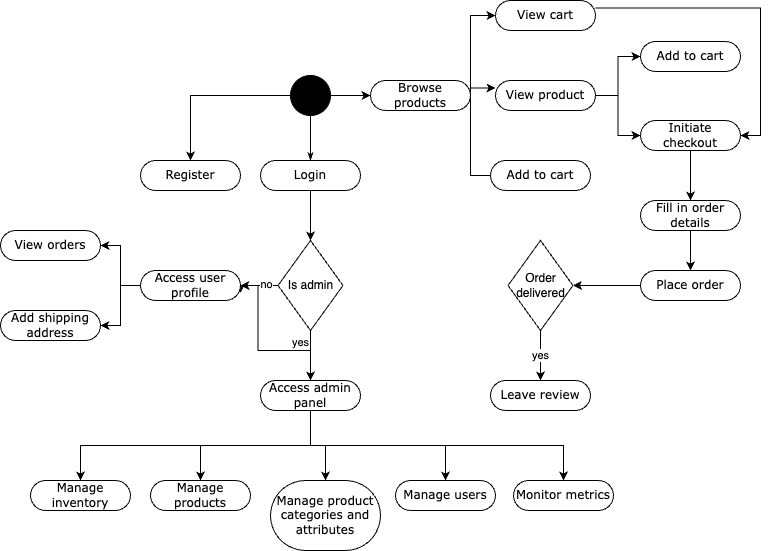

The diagram above was exported from draw.io. Its source (the exported page's mxGraphModel, read from the mxfile embedded in the PNG):
<mxGraphModel dx="995" dy="1167" grid="1" gridSize="10" guides="1" tooltips="1" connect="1" arrows="1" fold="1" page="1" pageScale="1" pageWidth="850" pageHeight="1100" background="none" math="0" shadow="0">
  <root>
    <mxCell id="0" />
    <mxCell id="1" parent="0" />
    <mxCell id="wpOY_JcVpzbD0zorokMZ-32" style="edgeStyle=orthogonalEdgeStyle;rounded=0;orthogonalLoop=1;jettySize=auto;html=1;exitX=0;exitY=0.5;exitDx=0;exitDy=0;entryX=0.5;entryY=0;entryDx=0;entryDy=0;" edge="1" parent="1" source="60571a20871a0731-4" target="wpOY_JcVpzbD0zorokMZ-1">
      <mxGeometry relative="1" as="geometry" />
    </mxCell>
    <mxCell id="wpOY_JcVpzbD0zorokMZ-33" style="edgeStyle=orthogonalEdgeStyle;rounded=0;orthogonalLoop=1;jettySize=auto;html=1;exitX=1;exitY=0.5;exitDx=0;exitDy=0;entryX=0;entryY=0.5;entryDx=0;entryDy=0;" edge="1" parent="1" source="60571a20871a0731-4" target="wpOY_JcVpzbD0zorokMZ-4">
      <mxGeometry relative="1" as="geometry" />
    </mxCell>
    <mxCell id="60571a20871a0731-4" value="" style="ellipse;whiteSpace=wrap;html=1;rounded=0;shadow=0;comic=0;labelBackgroundColor=none;strokeWidth=1;fillColor=#000000;fontFamily=Verdana;fontSize=12;align=center;" parent="1" vertex="1">
      <mxGeometry x="1020" y="85" width="40" height="40" as="geometry" />
    </mxCell>
    <mxCell id="1c1d494c118603dd-27" style="edgeStyle=orthogonalEdgeStyle;rounded=0;html=1;labelBackgroundColor=none;startArrow=none;startFill=0;startSize=5;endArrow=classicThin;endFill=1;endSize=5;jettySize=auto;orthogonalLoop=1;strokeWidth=1;fontFamily=Verdana;fontSize=12" parent="1" source="60571a20871a0731-4" target="60571a20871a0731-8" edge="1">
      <mxGeometry relative="1" as="geometry" />
    </mxCell>
    <mxCell id="wpOY_JcVpzbD0zorokMZ-26" style="edgeStyle=orthogonalEdgeStyle;rounded=0;orthogonalLoop=1;jettySize=auto;html=1;exitX=0.5;exitY=1;exitDx=0;exitDy=0;entryX=0.5;entryY=0;entryDx=0;entryDy=0;" edge="1" parent="1" source="60571a20871a0731-8" target="wpOY_JcVpzbD0zorokMZ-2">
      <mxGeometry relative="1" as="geometry" />
    </mxCell>
    <mxCell id="60571a20871a0731-8" value="Login" style="rounded=1;whiteSpace=wrap;html=1;shadow=0;comic=0;labelBackgroundColor=none;strokeWidth=1;fontFamily=Verdana;fontSize=12;align=center;arcSize=50;" parent="1" vertex="1">
      <mxGeometry x="990" y="170" width="100" height="30" as="geometry" />
    </mxCell>
    <mxCell id="wpOY_JcVpzbD0zorokMZ-1" value="Register" style="rounded=1;whiteSpace=wrap;html=1;shadow=0;comic=0;labelBackgroundColor=none;strokeWidth=1;fontFamily=Verdana;fontSize=12;align=center;arcSize=50;" vertex="1" parent="1">
      <mxGeometry x="870" y="170" width="100" height="30" as="geometry" />
    </mxCell>
    <mxCell id="wpOY_JcVpzbD0zorokMZ-27" style="edgeStyle=orthogonalEdgeStyle;rounded=0;orthogonalLoop=1;jettySize=auto;html=1;exitX=0;exitY=0.5;exitDx=0;exitDy=0;entryX=1;entryY=0.75;entryDx=0;entryDy=0;" edge="1" parent="1" source="wpOY_JcVpzbD0zorokMZ-2" target="wpOY_JcVpzbD0zorokMZ-23">
      <mxGeometry relative="1" as="geometry" />
    </mxCell>
    <mxCell id="wpOY_JcVpzbD0zorokMZ-45" value="no" style="edgeLabel;html=1;align=center;verticalAlign=middle;resizable=0;points=[];" vertex="1" connectable="0" parent="wpOY_JcVpzbD0zorokMZ-27">
      <mxGeometry x="-0.4444" y="-2" relative="1" as="geometry">
        <mxPoint x="1" as="offset" />
      </mxGeometry>
    </mxCell>
    <mxCell id="wpOY_JcVpzbD0zorokMZ-28" style="edgeStyle=orthogonalEdgeStyle;rounded=0;orthogonalLoop=1;jettySize=auto;html=1;exitX=0.5;exitY=1;exitDx=0;exitDy=0;entryX=0.5;entryY=0;entryDx=0;entryDy=0;" edge="1" parent="1" source="wpOY_JcVpzbD0zorokMZ-2" target="wpOY_JcVpzbD0zorokMZ-3">
      <mxGeometry relative="1" as="geometry" />
    </mxCell>
    <mxCell id="wpOY_JcVpzbD0zorokMZ-29" style="edgeStyle=orthogonalEdgeStyle;rounded=0;orthogonalLoop=1;jettySize=auto;html=1;exitX=0.5;exitY=1;exitDx=0;exitDy=0;entryX=1;entryY=0.5;entryDx=0;entryDy=0;" edge="1" parent="1" source="wpOY_JcVpzbD0zorokMZ-2" target="wpOY_JcVpzbD0zorokMZ-23">
      <mxGeometry relative="1" as="geometry" />
    </mxCell>
    <mxCell id="wpOY_JcVpzbD0zorokMZ-44" value="yes" style="edgeLabel;html=1;align=center;verticalAlign=middle;resizable=0;points=[];" vertex="1" connectable="0" parent="wpOY_JcVpzbD0zorokMZ-29">
      <mxGeometry x="-0.8065" y="3" relative="1" as="geometry">
        <mxPoint x="-14" y="-4" as="offset" />
      </mxGeometry>
    </mxCell>
    <mxCell id="wpOY_JcVpzbD0zorokMZ-2" value="Is admin" style="rhombus;whiteSpace=wrap;html=1;" vertex="1" parent="1">
      <mxGeometry x="1007.5" y="250" width="65" height="90" as="geometry" />
    </mxCell>
    <mxCell id="wpOY_JcVpzbD0zorokMZ-46" style="edgeStyle=orthogonalEdgeStyle;rounded=0;orthogonalLoop=1;jettySize=auto;html=1;exitX=0.5;exitY=1;exitDx=0;exitDy=0;entryX=0.5;entryY=0;entryDx=0;entryDy=0;" edge="1" parent="1" source="wpOY_JcVpzbD0zorokMZ-3" target="wpOY_JcVpzbD0zorokMZ-19">
      <mxGeometry relative="1" as="geometry" />
    </mxCell>
    <mxCell id="wpOY_JcVpzbD0zorokMZ-47" style="edgeStyle=orthogonalEdgeStyle;rounded=0;orthogonalLoop=1;jettySize=auto;html=1;exitX=0.5;exitY=1;exitDx=0;exitDy=0;" edge="1" parent="1" source="wpOY_JcVpzbD0zorokMZ-3" target="wpOY_JcVpzbD0zorokMZ-18">
      <mxGeometry relative="1" as="geometry" />
    </mxCell>
    <mxCell id="wpOY_JcVpzbD0zorokMZ-48" style="edgeStyle=orthogonalEdgeStyle;rounded=0;orthogonalLoop=1;jettySize=auto;html=1;exitX=0.5;exitY=1;exitDx=0;exitDy=0;entryX=0.5;entryY=0;entryDx=0;entryDy=0;" edge="1" parent="1" source="wpOY_JcVpzbD0zorokMZ-3" target="wpOY_JcVpzbD0zorokMZ-20">
      <mxGeometry relative="1" as="geometry" />
    </mxCell>
    <mxCell id="wpOY_JcVpzbD0zorokMZ-49" style="edgeStyle=orthogonalEdgeStyle;rounded=0;orthogonalLoop=1;jettySize=auto;html=1;exitX=0.5;exitY=1;exitDx=0;exitDy=0;entryX=0.5;entryY=0;entryDx=0;entryDy=0;" edge="1" parent="1" source="wpOY_JcVpzbD0zorokMZ-3" target="wpOY_JcVpzbD0zorokMZ-21">
      <mxGeometry relative="1" as="geometry" />
    </mxCell>
    <mxCell id="wpOY_JcVpzbD0zorokMZ-52" style="edgeStyle=orthogonalEdgeStyle;rounded=0;orthogonalLoop=1;jettySize=auto;html=1;exitX=0.5;exitY=1;exitDx=0;exitDy=0;entryX=0.5;entryY=0;entryDx=0;entryDy=0;" edge="1" parent="1" source="wpOY_JcVpzbD0zorokMZ-3" target="wpOY_JcVpzbD0zorokMZ-51">
      <mxGeometry relative="1" as="geometry" />
    </mxCell>
    <mxCell id="wpOY_JcVpzbD0zorokMZ-3" value="Access admin panel" style="rounded=1;whiteSpace=wrap;html=1;shadow=0;comic=0;labelBackgroundColor=none;strokeWidth=1;fontFamily=Verdana;fontSize=12;align=center;arcSize=50;" vertex="1" parent="1">
      <mxGeometry x="990" y="390" width="100" height="30" as="geometry" />
    </mxCell>
    <mxCell id="wpOY_JcVpzbD0zorokMZ-34" style="edgeStyle=orthogonalEdgeStyle;rounded=0;orthogonalLoop=1;jettySize=auto;html=1;exitX=0;exitY=0.5;exitDx=0;exitDy=0;entryX=0;entryY=0.25;entryDx=0;entryDy=0;" edge="1" parent="1" source="wpOY_JcVpzbD0zorokMZ-7" target="wpOY_JcVpzbD0zorokMZ-6">
      <mxGeometry relative="1" as="geometry" />
    </mxCell>
    <mxCell id="wpOY_JcVpzbD0zorokMZ-35" style="edgeStyle=orthogonalEdgeStyle;rounded=0;orthogonalLoop=1;jettySize=auto;html=1;exitX=1;exitY=0.25;exitDx=0;exitDy=0;entryX=0;entryY=0.5;entryDx=0;entryDy=0;" edge="1" parent="1" source="wpOY_JcVpzbD0zorokMZ-4" target="wpOY_JcVpzbD0zorokMZ-11">
      <mxGeometry relative="1" as="geometry">
        <Array as="points">
          <mxPoint x="1200" y="25" />
        </Array>
      </mxGeometry>
    </mxCell>
    <mxCell id="wpOY_JcVpzbD0zorokMZ-4" value="Browse products" style="rounded=1;whiteSpace=wrap;html=1;shadow=0;comic=0;labelBackgroundColor=none;strokeWidth=1;fontFamily=Verdana;fontSize=12;align=center;arcSize=50;" vertex="1" parent="1">
      <mxGeometry x="1100" y="90" width="100" height="30" as="geometry" />
    </mxCell>
    <mxCell id="wpOY_JcVpzbD0zorokMZ-5" value="Add to cart" style="rounded=1;whiteSpace=wrap;html=1;shadow=0;comic=0;labelBackgroundColor=none;strokeWidth=1;fontFamily=Verdana;fontSize=12;align=center;arcSize=50;" vertex="1" parent="1">
      <mxGeometry x="1370" y="51" width="100" height="30" as="geometry" />
    </mxCell>
    <mxCell id="wpOY_JcVpzbD0zorokMZ-36" style="edgeStyle=orthogonalEdgeStyle;rounded=0;orthogonalLoop=1;jettySize=auto;html=1;exitX=1;exitY=0.5;exitDx=0;exitDy=0;entryX=0;entryY=0.5;entryDx=0;entryDy=0;" edge="1" parent="1" source="wpOY_JcVpzbD0zorokMZ-6" target="wpOY_JcVpzbD0zorokMZ-5">
      <mxGeometry relative="1" as="geometry" />
    </mxCell>
    <mxCell id="wpOY_JcVpzbD0zorokMZ-38" style="edgeStyle=orthogonalEdgeStyle;rounded=0;orthogonalLoop=1;jettySize=auto;html=1;exitX=1;exitY=0.5;exitDx=0;exitDy=0;entryX=0;entryY=0.5;entryDx=0;entryDy=0;" edge="1" parent="1" source="wpOY_JcVpzbD0zorokMZ-6" target="wpOY_JcVpzbD0zorokMZ-8">
      <mxGeometry relative="1" as="geometry" />
    </mxCell>
    <mxCell id="wpOY_JcVpzbD0zorokMZ-6" value="View product" style="rounded=1;whiteSpace=wrap;html=1;shadow=0;comic=0;labelBackgroundColor=none;strokeWidth=1;fontFamily=Verdana;fontSize=12;align=center;arcSize=50;" vertex="1" parent="1">
      <mxGeometry x="1225" y="90" width="100" height="30" as="geometry" />
    </mxCell>
    <mxCell id="wpOY_JcVpzbD0zorokMZ-7" value="Add to cart" style="rounded=1;whiteSpace=wrap;html=1;shadow=0;comic=0;labelBackgroundColor=none;strokeWidth=1;fontFamily=Verdana;fontSize=12;align=center;arcSize=50;" vertex="1" parent="1">
      <mxGeometry x="1220" y="170" width="100" height="30" as="geometry" />
    </mxCell>
    <mxCell id="wpOY_JcVpzbD0zorokMZ-40" style="edgeStyle=orthogonalEdgeStyle;rounded=0;orthogonalLoop=1;jettySize=auto;html=1;exitX=0.5;exitY=1;exitDx=0;exitDy=0;" edge="1" parent="1" source="wpOY_JcVpzbD0zorokMZ-8" target="wpOY_JcVpzbD0zorokMZ-9">
      <mxGeometry relative="1" as="geometry" />
    </mxCell>
    <mxCell id="wpOY_JcVpzbD0zorokMZ-8" value="Initiate checkout" style="rounded=1;whiteSpace=wrap;html=1;shadow=0;comic=0;labelBackgroundColor=none;strokeWidth=1;fontFamily=Verdana;fontSize=12;align=center;arcSize=50;" vertex="1" parent="1">
      <mxGeometry x="1370" y="130" width="100" height="30" as="geometry" />
    </mxCell>
    <mxCell id="wpOY_JcVpzbD0zorokMZ-41" style="edgeStyle=orthogonalEdgeStyle;rounded=0;orthogonalLoop=1;jettySize=auto;html=1;exitX=0.5;exitY=1;exitDx=0;exitDy=0;" edge="1" parent="1" source="wpOY_JcVpzbD0zorokMZ-9" target="wpOY_JcVpzbD0zorokMZ-15">
      <mxGeometry relative="1" as="geometry" />
    </mxCell>
    <mxCell id="wpOY_JcVpzbD0zorokMZ-9" value="Fill in order details" style="rounded=1;whiteSpace=wrap;html=1;shadow=0;comic=0;labelBackgroundColor=none;strokeWidth=1;fontFamily=Verdana;fontSize=12;align=center;arcSize=50;" vertex="1" parent="1">
      <mxGeometry x="1370" y="210" width="100" height="30" as="geometry" />
    </mxCell>
    <mxCell id="wpOY_JcVpzbD0zorokMZ-39" style="edgeStyle=orthogonalEdgeStyle;rounded=0;orthogonalLoop=1;jettySize=auto;html=1;exitX=1;exitY=0.25;exitDx=0;exitDy=0;entryX=1;entryY=0.5;entryDx=0;entryDy=0;" edge="1" parent="1" source="wpOY_JcVpzbD0zorokMZ-11" target="wpOY_JcVpzbD0zorokMZ-8">
      <mxGeometry relative="1" as="geometry" />
    </mxCell>
    <mxCell id="wpOY_JcVpzbD0zorokMZ-11" value="View cart" style="rounded=1;whiteSpace=wrap;html=1;shadow=0;comic=0;labelBackgroundColor=none;strokeWidth=1;fontFamily=Verdana;fontSize=12;align=center;arcSize=50;" vertex="1" parent="1">
      <mxGeometry x="1225" y="10" width="100" height="30" as="geometry" />
    </mxCell>
    <mxCell id="wpOY_JcVpzbD0zorokMZ-42" style="edgeStyle=orthogonalEdgeStyle;rounded=0;orthogonalLoop=1;jettySize=auto;html=1;exitX=0;exitY=0.5;exitDx=0;exitDy=0;entryX=1;entryY=0.5;entryDx=0;entryDy=0;" edge="1" parent="1" source="wpOY_JcVpzbD0zorokMZ-15" target="wpOY_JcVpzbD0zorokMZ-17">
      <mxGeometry relative="1" as="geometry" />
    </mxCell>
    <mxCell id="wpOY_JcVpzbD0zorokMZ-15" value="Place order" style="rounded=1;whiteSpace=wrap;html=1;shadow=0;comic=0;labelBackgroundColor=none;strokeWidth=1;fontFamily=Verdana;fontSize=12;align=center;arcSize=50;" vertex="1" parent="1">
      <mxGeometry x="1370" y="280" width="100" height="30" as="geometry" />
    </mxCell>
    <mxCell id="wpOY_JcVpzbD0zorokMZ-16" value="Leave review" style="rounded=1;whiteSpace=wrap;html=1;shadow=0;comic=0;labelBackgroundColor=none;strokeWidth=1;fontFamily=Verdana;fontSize=12;align=center;arcSize=50;" vertex="1" parent="1">
      <mxGeometry x="1220" y="390" width="100" height="30" as="geometry" />
    </mxCell>
    <mxCell id="wpOY_JcVpzbD0zorokMZ-43" value="yes" style="edgeStyle=orthogonalEdgeStyle;rounded=0;orthogonalLoop=1;jettySize=auto;html=1;exitX=0.5;exitY=1;exitDx=0;exitDy=0;entryX=0.5;entryY=0;entryDx=0;entryDy=0;" edge="1" parent="1" source="wpOY_JcVpzbD0zorokMZ-17" target="wpOY_JcVpzbD0zorokMZ-16">
      <mxGeometry relative="1" as="geometry" />
    </mxCell>
    <mxCell id="wpOY_JcVpzbD0zorokMZ-17" value="Order&lt;br&gt;delivered" style="rhombus;whiteSpace=wrap;html=1;" vertex="1" parent="1">
      <mxGeometry x="1237.5" y="250" width="65" height="90" as="geometry" />
    </mxCell>
    <mxCell id="wpOY_JcVpzbD0zorokMZ-18" value="Manage products" style="rounded=1;whiteSpace=wrap;html=1;shadow=0;comic=0;labelBackgroundColor=none;strokeWidth=1;fontFamily=Verdana;fontSize=12;align=center;arcSize=50;" vertex="1" parent="1">
      <mxGeometry x="880" y="490" width="100" height="30" as="geometry" />
    </mxCell>
    <mxCell id="wpOY_JcVpzbD0zorokMZ-19" value="Manage product categories and attributes" style="rounded=1;whiteSpace=wrap;html=1;shadow=0;comic=0;labelBackgroundColor=none;strokeWidth=1;fontFamily=Verdana;fontSize=12;align=center;arcSize=50;" vertex="1" parent="1">
      <mxGeometry x="1000" y="490" width="110" height="70" as="geometry" />
    </mxCell>
    <mxCell id="wpOY_JcVpzbD0zorokMZ-20" value="Manage users" style="rounded=1;whiteSpace=wrap;html=1;shadow=0;comic=0;labelBackgroundColor=none;strokeWidth=1;fontFamily=Verdana;fontSize=12;align=center;arcSize=50;" vertex="1" parent="1">
      <mxGeometry x="1125" y="490" width="100" height="30" as="geometry" />
    </mxCell>
    <mxCell id="wpOY_JcVpzbD0zorokMZ-21" value="Monitor metrics" style="rounded=1;whiteSpace=wrap;html=1;shadow=0;comic=0;labelBackgroundColor=none;strokeWidth=1;fontFamily=Verdana;fontSize=12;align=center;arcSize=50;" vertex="1" parent="1">
      <mxGeometry x="1243" y="490" width="100" height="30" as="geometry" />
    </mxCell>
    <mxCell id="wpOY_JcVpzbD0zorokMZ-22" style="edgeStyle=orthogonalEdgeStyle;rounded=0;orthogonalLoop=1;jettySize=auto;html=1;exitX=0.5;exitY=1;exitDx=0;exitDy=0;" edge="1" parent="1" source="wpOY_JcVpzbD0zorokMZ-21" target="wpOY_JcVpzbD0zorokMZ-21">
      <mxGeometry relative="1" as="geometry" />
    </mxCell>
    <mxCell id="wpOY_JcVpzbD0zorokMZ-30" style="edgeStyle=orthogonalEdgeStyle;rounded=0;orthogonalLoop=1;jettySize=auto;html=1;exitX=0;exitY=0.5;exitDx=0;exitDy=0;entryX=1;entryY=0.5;entryDx=0;entryDy=0;" edge="1" parent="1" source="wpOY_JcVpzbD0zorokMZ-23" target="wpOY_JcVpzbD0zorokMZ-24">
      <mxGeometry relative="1" as="geometry" />
    </mxCell>
    <mxCell id="wpOY_JcVpzbD0zorokMZ-31" style="edgeStyle=orthogonalEdgeStyle;rounded=0;orthogonalLoop=1;jettySize=auto;html=1;exitX=0;exitY=0.5;exitDx=0;exitDy=0;entryX=1;entryY=0.5;entryDx=0;entryDy=0;" edge="1" parent="1" source="wpOY_JcVpzbD0zorokMZ-23" target="wpOY_JcVpzbD0zorokMZ-25">
      <mxGeometry relative="1" as="geometry" />
    </mxCell>
    <mxCell id="wpOY_JcVpzbD0zorokMZ-23" value="Access user profile" style="rounded=1;whiteSpace=wrap;html=1;shadow=0;comic=0;labelBackgroundColor=none;strokeWidth=1;fontFamily=Verdana;fontSize=12;align=center;arcSize=50;" vertex="1" parent="1">
      <mxGeometry x="870" y="280" width="100" height="30" as="geometry" />
    </mxCell>
    <mxCell id="wpOY_JcVpzbD0zorokMZ-24" value="View orders" style="rounded=1;whiteSpace=wrap;html=1;shadow=0;comic=0;labelBackgroundColor=none;strokeWidth=1;fontFamily=Verdana;fontSize=12;align=center;arcSize=50;" vertex="1" parent="1">
      <mxGeometry x="730" y="240" width="100" height="30" as="geometry" />
    </mxCell>
    <mxCell id="wpOY_JcVpzbD0zorokMZ-25" value="Add shipping&lt;br&gt;address" style="rounded=1;whiteSpace=wrap;html=1;shadow=0;comic=0;labelBackgroundColor=none;strokeWidth=1;fontFamily=Verdana;fontSize=12;align=center;arcSize=50;" vertex="1" parent="1">
      <mxGeometry x="730" y="320" width="100" height="30" as="geometry" />
    </mxCell>
    <mxCell id="wpOY_JcVpzbD0zorokMZ-51" value="Manage inventory" style="rounded=1;whiteSpace=wrap;html=1;shadow=0;comic=0;labelBackgroundColor=none;strokeWidth=1;fontFamily=Verdana;fontSize=12;align=center;arcSize=50;" vertex="1" parent="1">
      <mxGeometry x="760" y="490" width="100" height="30" as="geometry" />
    </mxCell>
  </root>
</mxGraphModel>